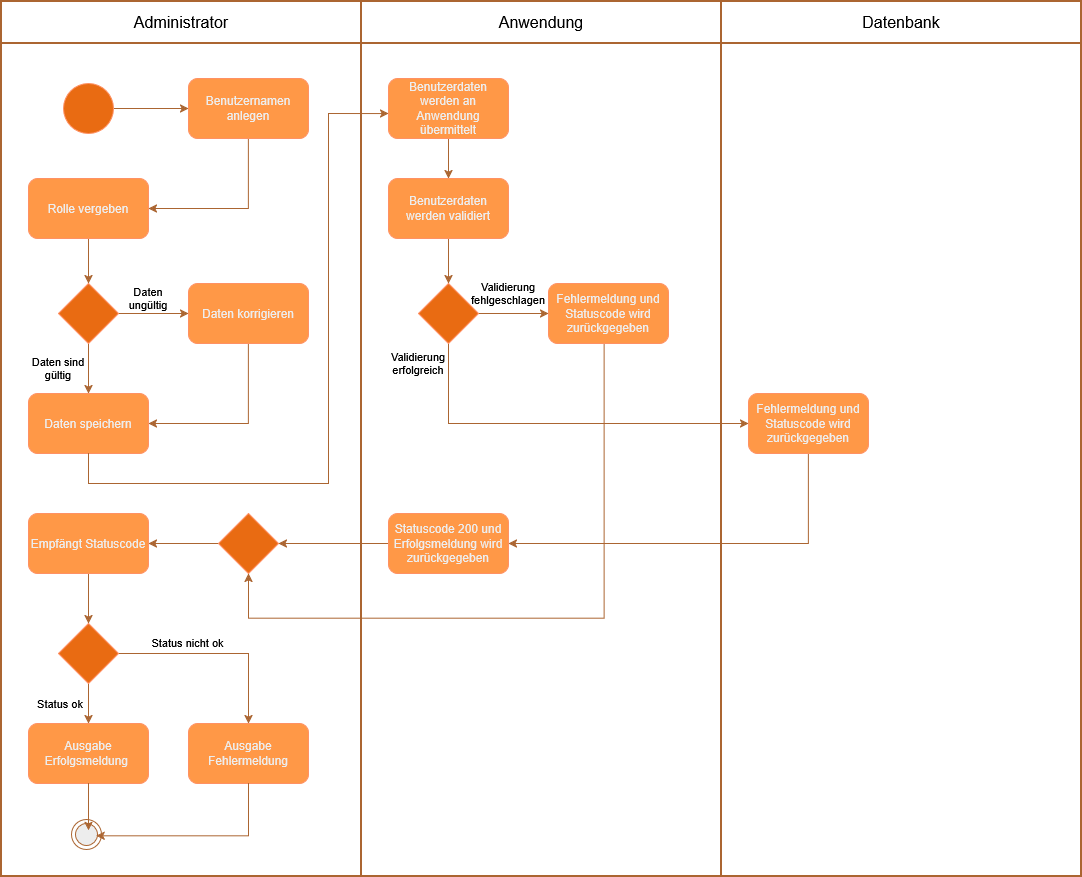

The diagram above was exported from draw.io. Its source (the exported page's mxGraphModel, read from the mxfile embedded in the PNG):
<mxGraphModel dx="1071" dy="2172" grid="0" gridSize="10" guides="1" tooltips="1" connect="1" arrows="1" fold="1" page="1" pageScale="1" pageWidth="827" pageHeight="1169" background="light-dark(#FFFFFF,#FFFFFF)" math="0" shadow="0">
  <root>
    <mxCell id="0" />
    <mxCell id="1" parent="0" />
    <mxCell id="I2gRP9KoXmSIrtvSnlIA-14" edge="1" parent="1" source="I2gRP9KoXmSIrtvSnlIA-1" style="edgeStyle=orthogonalEdgeStyle;shape=connector;rounded=0;orthogonalLoop=1;jettySize=auto;html=1;entryX=0;entryY=0.5;entryDx=0;entryDy=0;strokeColor=light-dark(#FA6800,#AB6531);align=center;verticalAlign=middle;fontFamily=Helvetica;fontSize=11;fontColor=light-dark(#000000,#000000);labelBorderColor=light-dark(#000000,#000000);labelBackgroundColor=light-dark(#000000,#000000);endArrow=classic;" target="I2gRP9KoXmSIrtvSnlIA-2">
      <mxGeometry relative="1" as="geometry" />
    </mxCell>
    <mxCell id="I2gRP9KoXmSIrtvSnlIA-1" parent="1" style="ellipse;whiteSpace=wrap;html=1;shapeInside=1;aspect=fixed;fillColor=#fa6800;fontColor=#000000;strokeColor=#C73500;" value="" vertex="1">
      <mxGeometry height="50" width="50" x="75" y="80" as="geometry" />
    </mxCell>
    <mxCell id="I2gRP9KoXmSIrtvSnlIA-13" edge="1" parent="1" source="I2gRP9KoXmSIrtvSnlIA-2" style="edgeStyle=orthogonalEdgeStyle;shape=connector;rounded=0;orthogonalLoop=1;jettySize=auto;html=1;entryX=1;entryY=0.5;entryDx=0;entryDy=0;strokeColor=light-dark(#FA6800,#AB6531);align=center;verticalAlign=middle;fontFamily=Helvetica;fontSize=11;fontColor=light-dark(#000000,#000000);labelBorderColor=light-dark(#000000,#000000);labelBackgroundColor=light-dark(#000000,#000000);endArrow=classic;" target="I2gRP9KoXmSIrtvSnlIA-4">
      <mxGeometry relative="1" as="geometry">
        <Array as="points">
          <mxPoint x="260.03" y="204.97" />
        </Array>
      </mxGeometry>
    </mxCell>
    <mxCell id="I2gRP9KoXmSIrtvSnlIA-2" parent="1" style="rounded=1;whiteSpace=wrap;html=1;fillColor=light-dark(#FA6800,#FF9847);strokeColor=#C73500;fontColor=#000000;" value="Benutzernamen anlegen" vertex="1">
      <mxGeometry height="60" width="120" x="200" y="75" as="geometry" />
    </mxCell>
    <mxCell id="I2gRP9KoXmSIrtvSnlIA-10" edge="1" parent="1" source="I2gRP9KoXmSIrtvSnlIA-4" style="edgeStyle=orthogonalEdgeStyle;rounded=0;orthogonalLoop=1;jettySize=auto;html=1;entryX=0.5;entryY=0;entryDx=0;entryDy=0;fontColor=light-dark(#000000,#000000);labelBorderColor=light-dark(#000000,#000000);textShadow=1;labelBackgroundColor=light-dark(#000000,#000000);strokeColor=light-dark(#FA6800,#AB6531);" target="I2gRP9KoXmSIrtvSnlIA-6">
      <mxGeometry relative="1" as="geometry" />
    </mxCell>
    <mxCell id="I2gRP9KoXmSIrtvSnlIA-4" parent="1" style="rounded=1;whiteSpace=wrap;html=1;fillColor=light-dark(#FA6800,#FF9847);strokeColor=#C73500;fontColor=#000000;" value="Rolle vergeben" vertex="1">
      <mxGeometry height="60" width="120" x="40" y="175" as="geometry" />
    </mxCell>
    <mxCell id="I2gRP9KoXmSIrtvSnlIA-16" edge="1" parent="1" source="I2gRP9KoXmSIrtvSnlIA-5" style="edgeStyle=orthogonalEdgeStyle;shape=connector;rounded=0;orthogonalLoop=1;jettySize=auto;html=1;entryX=1;entryY=0.5;entryDx=0;entryDy=0;strokeColor=light-dark(#FA6800,#AB6531);align=center;verticalAlign=middle;fontFamily=Helvetica;fontSize=11;fontColor=light-dark(#000000,#000000);labelBorderColor=light-dark(#000000,#000000);labelBackgroundColor=light-dark(#000000,#000000);endArrow=classic;" target="I2gRP9KoXmSIrtvSnlIA-7">
      <mxGeometry relative="1" as="geometry">
        <Array as="points">
          <mxPoint x="260.03" y="420" />
        </Array>
      </mxGeometry>
    </mxCell>
    <mxCell id="I2gRP9KoXmSIrtvSnlIA-5" parent="1" style="rounded=1;whiteSpace=wrap;html=1;fillColor=light-dark(#FA6800,#FF9847);strokeColor=#C73500;fontColor=#000000;" value="Daten korrigieren" vertex="1">
      <mxGeometry height="60" width="120" x="200" y="280" as="geometry" />
    </mxCell>
    <mxCell id="I2gRP9KoXmSIrtvSnlIA-11" edge="1" parent="1" source="I2gRP9KoXmSIrtvSnlIA-6" style="edgeStyle=orthogonalEdgeStyle;shape=connector;rounded=0;orthogonalLoop=1;jettySize=auto;html=1;entryX=0;entryY=0.5;entryDx=0;entryDy=0;strokeColor=light-dark(#FA6800,#AB6531);align=center;verticalAlign=middle;fontFamily=Helvetica;fontSize=11;fontColor=light-dark(#000000,#000000);labelBorderColor=light-dark(#000000,#000000);labelBackgroundColor=light-dark(#000000,#000000);endArrow=classic;" target="I2gRP9KoXmSIrtvSnlIA-5">
      <mxGeometry relative="1" as="geometry" />
    </mxCell>
    <mxCell id="I2gRP9KoXmSIrtvSnlIA-15" edge="1" parent="1" source="I2gRP9KoXmSIrtvSnlIA-6" style="edgeStyle=orthogonalEdgeStyle;shape=connector;rounded=0;orthogonalLoop=1;jettySize=auto;html=1;entryX=0.5;entryY=0;entryDx=0;entryDy=0;strokeColor=light-dark(#FA6800,#AB6531);align=center;verticalAlign=middle;fontFamily=Helvetica;fontSize=11;fontColor=light-dark(#000000,#000000);labelBorderColor=light-dark(#000000,#000000);labelBackgroundColor=light-dark(#000000,#000000);endArrow=classic;" target="I2gRP9KoXmSIrtvSnlIA-7">
      <mxGeometry relative="1" as="geometry" />
    </mxCell>
    <mxCell id="I2gRP9KoXmSIrtvSnlIA-6" parent="1" style="rhombus;whiteSpace=wrap;html=1;shapeInside=1;fillColor=#fa6800;fontColor=#000000;strokeColor=#C73500;" value="" vertex="1">
      <mxGeometry height="60" width="60" x="70" y="280" as="geometry" />
    </mxCell>
    <mxCell id="I2gRP9KoXmSIrtvSnlIA-7" parent="1" style="rounded=1;whiteSpace=wrap;html=1;fillColor=light-dark(#FA6800,#FF9847);strokeColor=#C73500;fontColor=#000000;" value="Daten speichern" vertex="1">
      <mxGeometry height="60" width="120" x="40" y="390" as="geometry" />
    </mxCell>
    <mxCell id="I2gRP9KoXmSIrtvSnlIA-17" parent="1" style="text;html=1;whiteSpace=wrap;align=center;verticalAlign=middle;rounded=0;fontFamily=Helvetica;fontSize=11;labelBorderColor=none;labelBackgroundColor=none;fillColor=none;" value="&lt;span style=&quot;color: light-dark(rgb(0, 0, 0), rgb(0, 0, 0));&quot;&gt;Daten sind gültig&lt;/span&gt;" vertex="1">
      <mxGeometry height="30" width="60" x="40" y="350" as="geometry" />
    </mxCell>
    <mxCell id="I2gRP9KoXmSIrtvSnlIA-18" parent="1" style="text;html=1;whiteSpace=wrap;align=center;verticalAlign=middle;rounded=0;fontFamily=Helvetica;fontSize=11;labelBorderColor=none;labelBackgroundColor=none;fillColor=none;" value="&lt;span style=&quot;color: light-dark(rgb(0, 0, 0), rgb(0, 0, 0));&quot;&gt;Daten ungültig&lt;/span&gt;" vertex="1">
      <mxGeometry height="30" width="60" x="130" y="280" as="geometry" />
    </mxCell>
    <mxCell id="YBb9y16xoJ9HA_Zh4yJw-159" edge="1" parent="1" source="YBb9y16xoJ9HA_Zh4yJw-147" style="edgeStyle=orthogonalEdgeStyle;shape=connector;rounded=0;orthogonalLoop=1;jettySize=auto;html=1;strokeColor=light-dark(#FA6800,#AB6531);align=center;verticalAlign=middle;fontFamily=Helvetica;fontSize=11;fontColor=light-dark(#000000,#000000);labelBorderColor=light-dark(#000000,#000000);labelBackgroundColor=light-dark(#000000,#000000);endArrow=classic;" target="YBb9y16xoJ9HA_Zh4yJw-148">
      <mxGeometry relative="1" as="geometry" />
    </mxCell>
    <mxCell id="YBb9y16xoJ9HA_Zh4yJw-147" parent="1" style="rounded=1;whiteSpace=wrap;html=1;fillColor=light-dark(#FA6800,#FF9847);strokeColor=#C73500;fontColor=#000000;" value="Benutzerdaten werden an Anwendung übermittelt" vertex="1">
      <mxGeometry height="60" width="120" x="400" y="75" as="geometry" />
    </mxCell>
    <mxCell id="YBb9y16xoJ9HA_Zh4yJw-160" edge="1" parent="1" source="YBb9y16xoJ9HA_Zh4yJw-148" style="edgeStyle=orthogonalEdgeStyle;shape=connector;rounded=0;orthogonalLoop=1;jettySize=auto;html=1;strokeColor=light-dark(#FA6800,#AB6531);align=center;verticalAlign=middle;fontFamily=Helvetica;fontSize=11;fontColor=light-dark(#000000,#000000);labelBorderColor=light-dark(#000000,#000000);labelBackgroundColor=light-dark(#000000,#000000);endArrow=classic;" target="YBb9y16xoJ9HA_Zh4yJw-150">
      <mxGeometry relative="1" as="geometry" />
    </mxCell>
    <mxCell id="YBb9y16xoJ9HA_Zh4yJw-148" parent="1" style="rounded=1;whiteSpace=wrap;html=1;fillColor=light-dark(#FA6800,#FF9847);strokeColor=#C73500;fontColor=#000000;" value="Benutzerdaten werden validiert" vertex="1">
      <mxGeometry height="60" width="120" x="400" y="175" as="geometry" />
    </mxCell>
    <mxCell id="YBb9y16xoJ9HA_Zh4yJw-180" edge="1" parent="1" source="YBb9y16xoJ9HA_Zh4yJw-149" style="edgeStyle=orthogonalEdgeStyle;shape=connector;rounded=0;orthogonalLoop=1;jettySize=auto;html=1;entryX=0.5;entryY=1;entryDx=0;entryDy=0;strokeColor=light-dark(#FA6800,#AB6531);align=center;verticalAlign=middle;fontFamily=Helvetica;fontSize=11;fontColor=light-dark(#000000,#000000);labelBorderColor=light-dark(#000000,#000000);labelBackgroundColor=light-dark(#000000,#000000);endArrow=classic;" target="YBb9y16xoJ9HA_Zh4yJw-153">
      <mxGeometry relative="1" as="geometry">
        <Array as="points">
          <mxPoint x="615.58" y="614.67" />
          <mxPoint x="260" y="614.67" />
        </Array>
      </mxGeometry>
    </mxCell>
    <mxCell id="YBb9y16xoJ9HA_Zh4yJw-149" parent="1" style="rounded=1;whiteSpace=wrap;html=1;fillColor=light-dark(#FA6800,#FF9847);strokeColor=#C73500;fontColor=#000000;" value="Fehlermeldung und Statuscode wird zurückgegeben" vertex="1">
      <mxGeometry height="60" width="120" x="560" y="280" as="geometry" />
    </mxCell>
    <mxCell id="YBb9y16xoJ9HA_Zh4yJw-169" connectable="0" parent="1" style="group" value="" vertex="1">
      <mxGeometry height="875" width="1080" x="13" y="-2" as="geometry" />
    </mxCell>
    <mxCell id="YBb9y16xoJ9HA_Zh4yJw-165" parent="YBb9y16xoJ9HA_Zh4yJw-169" style="rounded=0;whiteSpace=wrap;html=1;fontFamily=Helvetica;fontSize=11;labelBorderColor=none;labelBackgroundColor=none;noLabel=1;fillColor=none;strokeWidth=2;strokeColor=light-dark(#FA6800,#AB6531);" value="" vertex="1">
      <mxGeometry height="875.0000000000001" width="360" as="geometry" />
    </mxCell>
    <mxCell id="YBb9y16xoJ9HA_Zh4yJw-167" parent="YBb9y16xoJ9HA_Zh4yJw-169" style="rounded=0;whiteSpace=wrap;html=1;fontFamily=Helvetica;fontSize=11;labelBorderColor=none;labelBackgroundColor=none;noLabel=1;fillColor=none;strokeWidth=2;strokeColor=light-dark(#FA6800,#AB6531);" value="" vertex="1">
      <mxGeometry height="875.0000000000001" width="360" x="720" as="geometry" />
    </mxCell>
    <mxCell id="YBb9y16xoJ9HA_Zh4yJw-170" parent="YBb9y16xoJ9HA_Zh4yJw-169" style="line;strokeWidth=2;fillColor=none;align=left;verticalAlign=middle;spacingTop=-1;spacingLeft=3;spacingRight=3;rotatable=0;labelPosition=right;points=[];portConstraint=eastwest;strokeColor=light-dark(#FA6800,#AB6531);fontFamily=Helvetica;fontSize=11;fontColor=light-dark(#000000,#000000);labelBorderColor=light-dark(#000000,#000000);labelBackgroundColor=light-dark(#000000,#000000);" value="" vertex="1">
      <mxGeometry height="8" width="1080" y="38" as="geometry" />
    </mxCell>
    <mxCell id="YBb9y16xoJ9HA_Zh4yJw-166" parent="YBb9y16xoJ9HA_Zh4yJw-169" style="rounded=0;whiteSpace=wrap;html=1;fontFamily=Helvetica;fontSize=11;labelBorderColor=none;labelBackgroundColor=none;noLabel=1;fillColor=none;strokeWidth=2;strokeColor=light-dark(#FA6800,#AB6531);" value="" vertex="1">
      <mxGeometry height="875.0000000000001" width="360" x="360" as="geometry" />
    </mxCell>
    <mxCell id="YBb9y16xoJ9HA_Zh4yJw-193" parent="YBb9y16xoJ9HA_Zh4yJw-169" style="text;html=1;whiteSpace=wrap;fillColor=none;align=center;verticalAlign=middle;rounded=0;fontFamily=Helvetica;fontSize=13;labelBorderColor=none;labelBackgroundColor=none;fontColor=light-dark(#000000,#000000);" value="&lt;font style=&quot;font-size: 16px;&quot;&gt;Administrator&lt;/font&gt;" vertex="1">
      <mxGeometry height="30" width="226" x="67" y="6" as="geometry" />
    </mxCell>
    <mxCell id="YBb9y16xoJ9HA_Zh4yJw-194" parent="YBb9y16xoJ9HA_Zh4yJw-169" style="text;html=1;whiteSpace=wrap;fillColor=none;align=center;verticalAlign=middle;rounded=0;fontFamily=Helvetica;fontSize=13;labelBorderColor=none;labelBackgroundColor=none;fontColor=light-dark(#000000,#000000);" value="&lt;font style=&quot;font-size: 16px;&quot;&gt;Anwendung&lt;/font&gt;" vertex="1">
      <mxGeometry height="30" width="226" x="427" y="6" as="geometry" />
    </mxCell>
    <mxCell id="YBb9y16xoJ9HA_Zh4yJw-196" parent="YBb9y16xoJ9HA_Zh4yJw-169" style="text;html=1;whiteSpace=wrap;fillColor=none;align=center;verticalAlign=middle;rounded=0;fontFamily=Helvetica;fontSize=13;labelBorderColor=none;labelBackgroundColor=none;fontColor=light-dark(#000000,#000000);" value="&lt;font style=&quot;font-size: 16px;&quot;&gt;Datenbank&lt;/font&gt;" vertex="1">
      <mxGeometry height="30" width="226" x="787" y="6" as="geometry" />
    </mxCell>
    <mxCell id="YBb9y16xoJ9HA_Zh4yJw-161" edge="1" parent="1" source="YBb9y16xoJ9HA_Zh4yJw-150" style="edgeStyle=orthogonalEdgeStyle;shape=connector;rounded=0;orthogonalLoop=1;jettySize=auto;html=1;strokeColor=light-dark(#FA6800,#AB6531);align=center;verticalAlign=middle;fontFamily=Helvetica;fontSize=11;fontColor=light-dark(#000000,#000000);labelBorderColor=light-dark(#000000,#000000);labelBackgroundColor=light-dark(#000000,#000000);endArrow=classic;" target="YBb9y16xoJ9HA_Zh4yJw-149">
      <mxGeometry relative="1" as="geometry" />
    </mxCell>
    <mxCell id="YBb9y16xoJ9HA_Zh4yJw-177" edge="1" parent="1" source="YBb9y16xoJ9HA_Zh4yJw-150" style="edgeStyle=orthogonalEdgeStyle;shape=connector;rounded=0;orthogonalLoop=1;jettySize=auto;html=1;entryX=0;entryY=0.5;entryDx=0;entryDy=0;strokeColor=light-dark(#FA6800,#AB6531);align=center;verticalAlign=middle;fontFamily=Helvetica;fontSize=11;fontColor=light-dark(#000000,#000000);labelBorderColor=light-dark(#000000,#000000);labelBackgroundColor=light-dark(#000000,#000000);endArrow=classic;" target="YBb9y16xoJ9HA_Zh4yJw-163">
      <mxGeometry relative="1" as="geometry">
        <Array as="points">
          <mxPoint x="460" y="420" />
        </Array>
      </mxGeometry>
    </mxCell>
    <mxCell id="YBb9y16xoJ9HA_Zh4yJw-150" parent="1" style="rhombus;whiteSpace=wrap;html=1;shapeInside=1;fillColor=#fa6800;fontColor=#000000;strokeColor=#C73500;" value="" vertex="1">
      <mxGeometry height="60" width="60" x="430" y="280" as="geometry" />
    </mxCell>
    <mxCell id="YBb9y16xoJ9HA_Zh4yJw-179" edge="1" parent="1" source="YBb9y16xoJ9HA_Zh4yJw-151" style="edgeStyle=orthogonalEdgeStyle;shape=connector;rounded=0;orthogonalLoop=1;jettySize=auto;html=1;strokeColor=light-dark(#FA6800,#AB6531);align=center;verticalAlign=middle;fontFamily=Helvetica;fontSize=11;fontColor=light-dark(#000000,#000000);labelBorderColor=light-dark(#000000,#000000);labelBackgroundColor=light-dark(#000000,#000000);endArrow=classic;" target="YBb9y16xoJ9HA_Zh4yJw-153">
      <mxGeometry relative="1" as="geometry" />
    </mxCell>
    <mxCell id="YBb9y16xoJ9HA_Zh4yJw-151" parent="1" style="rounded=1;whiteSpace=wrap;html=1;fillColor=light-dark(#FA6800,#FF9847);strokeColor=#C73500;fontColor=#000000;" value="Statuscode 200 und Erfolgsmeldung wird zurückgegeben" vertex="1">
      <mxGeometry height="60" width="120" x="400" y="510" as="geometry" />
    </mxCell>
    <mxCell id="YBb9y16xoJ9HA_Zh4yJw-182" edge="1" parent="1" source="YBb9y16xoJ9HA_Zh4yJw-152" style="edgeStyle=orthogonalEdgeStyle;shape=connector;rounded=0;orthogonalLoop=1;jettySize=auto;html=1;strokeColor=light-dark(#FA6800,#AB6531);align=center;verticalAlign=middle;fontFamily=Helvetica;fontSize=11;fontColor=light-dark(#000000,#000000);labelBorderColor=light-dark(#000000,#000000);labelBackgroundColor=light-dark(#000000,#000000);endArrow=classic;" target="YBb9y16xoJ9HA_Zh4yJw-154">
      <mxGeometry relative="1" as="geometry" />
    </mxCell>
    <mxCell id="YBb9y16xoJ9HA_Zh4yJw-152" parent="1" style="rounded=1;whiteSpace=wrap;html=1;fillColor=light-dark(#FA6800,#FF9847);strokeColor=#C73500;fontColor=#000000;" value="Empfängt Statuscode" vertex="1">
      <mxGeometry height="60" width="120" x="40" y="510" as="geometry" />
    </mxCell>
    <mxCell id="YBb9y16xoJ9HA_Zh4yJw-181" edge="1" parent="1" source="YBb9y16xoJ9HA_Zh4yJw-153" style="edgeStyle=orthogonalEdgeStyle;shape=connector;rounded=0;orthogonalLoop=1;jettySize=auto;html=1;strokeColor=light-dark(#FA6800,#AB6531);align=center;verticalAlign=middle;fontFamily=Helvetica;fontSize=11;fontColor=light-dark(#000000,#000000);labelBorderColor=light-dark(#000000,#000000);labelBackgroundColor=light-dark(#000000,#000000);endArrow=classic;" target="YBb9y16xoJ9HA_Zh4yJw-152">
      <mxGeometry relative="1" as="geometry" />
    </mxCell>
    <mxCell id="YBb9y16xoJ9HA_Zh4yJw-153" parent="1" style="rhombus;whiteSpace=wrap;html=1;shapeInside=1;fillColor=#fa6800;fontColor=#000000;strokeColor=#C73500;" value="" vertex="1">
      <mxGeometry height="60" width="60" x="230" y="510" as="geometry" />
    </mxCell>
    <mxCell id="YBb9y16xoJ9HA_Zh4yJw-184" edge="1" parent="1" source="YBb9y16xoJ9HA_Zh4yJw-154" style="edgeStyle=orthogonalEdgeStyle;shape=connector;rounded=0;orthogonalLoop=1;jettySize=auto;html=1;strokeColor=light-dark(#FA6800,#AB6531);align=center;verticalAlign=middle;fontFamily=Helvetica;fontSize=11;fontColor=light-dark(#000000,#000000);labelBorderColor=light-dark(#000000,#000000);labelBackgroundColor=light-dark(#000000,#000000);endArrow=classic;" target="YBb9y16xoJ9HA_Zh4yJw-156">
      <mxGeometry relative="1" as="geometry" />
    </mxCell>
    <mxCell id="YBb9y16xoJ9HA_Zh4yJw-185" edge="1" parent="1" source="YBb9y16xoJ9HA_Zh4yJw-154" style="edgeStyle=orthogonalEdgeStyle;shape=connector;rounded=0;orthogonalLoop=1;jettySize=auto;html=1;strokeColor=light-dark(#FA6800,#AB6531);align=center;verticalAlign=middle;fontFamily=Helvetica;fontSize=11;fontColor=light-dark(#000000,#000000);labelBorderColor=light-dark(#000000,#000000);labelBackgroundColor=light-dark(#000000,#000000);endArrow=classic;" target="YBb9y16xoJ9HA_Zh4yJw-155">
      <mxGeometry relative="1" as="geometry" />
    </mxCell>
    <mxCell id="YBb9y16xoJ9HA_Zh4yJw-154" parent="1" style="rhombus;whiteSpace=wrap;html=1;shapeInside=1;fillColor=#fa6800;fontColor=#000000;strokeColor=#C73500;" value="" vertex="1">
      <mxGeometry height="60" width="60" x="70" y="620" as="geometry" />
    </mxCell>
    <mxCell id="YBb9y16xoJ9HA_Zh4yJw-155" parent="1" style="rounded=1;whiteSpace=wrap;html=1;fillColor=light-dark(#FA6800,#FF9847);strokeColor=#C73500;fontColor=#000000;" value="Ausgabe Erfolgsmeldung&amp;nbsp;" vertex="1">
      <mxGeometry height="60" width="120" x="40" y="720" as="geometry" />
    </mxCell>
    <mxCell id="YBb9y16xoJ9HA_Zh4yJw-156" parent="1" style="rounded=1;whiteSpace=wrap;html=1;fillColor=light-dark(#FA6800,#FF9847);strokeColor=#C73500;fontColor=#000000;" value="Ausgabe Fehlermeldung" vertex="1">
      <mxGeometry height="60" width="120" x="200" y="720" as="geometry" />
    </mxCell>
    <mxCell id="YBb9y16xoJ9HA_Zh4yJw-158" edge="1" parent="1" source="I2gRP9KoXmSIrtvSnlIA-7" style="edgeStyle=orthogonalEdgeStyle;shape=connector;rounded=0;orthogonalLoop=1;jettySize=auto;html=1;entryX=0.001;entryY=0.584;entryDx=0;entryDy=0;entryPerimeter=0;strokeColor=light-dark(#FA6800,#AB6531);align=center;verticalAlign=middle;fontFamily=Helvetica;fontSize=11;fontColor=light-dark(#000000,#000000);labelBorderColor=light-dark(#000000,#000000);labelBackgroundColor=light-dark(#000000,#000000);endArrow=classic;" target="YBb9y16xoJ9HA_Zh4yJw-147">
      <mxGeometry relative="1" as="geometry">
        <Array as="points">
          <mxPoint x="100.03" y="480" />
          <mxPoint x="340.03" y="480" />
          <mxPoint x="340.03" y="110" />
        </Array>
      </mxGeometry>
    </mxCell>
    <mxCell id="YBb9y16xoJ9HA_Zh4yJw-178" edge="1" parent="1" source="YBb9y16xoJ9HA_Zh4yJw-163" style="edgeStyle=orthogonalEdgeStyle;shape=connector;rounded=0;orthogonalLoop=1;jettySize=auto;html=1;entryX=1;entryY=0.5;entryDx=0;entryDy=0;strokeColor=light-dark(#FA6800,#AB6531);align=center;verticalAlign=middle;fontFamily=Helvetica;fontSize=11;fontColor=light-dark(#000000,#000000);labelBorderColor=light-dark(#000000,#000000);labelBackgroundColor=light-dark(#000000,#000000);endArrow=classic;" target="YBb9y16xoJ9HA_Zh4yJw-151">
      <mxGeometry relative="1" as="geometry">
        <Array as="points">
          <mxPoint x="820" y="540" />
        </Array>
      </mxGeometry>
    </mxCell>
    <mxCell id="YBb9y16xoJ9HA_Zh4yJw-163" parent="1" style="rounded=1;whiteSpace=wrap;html=1;fillColor=light-dark(#FA6800,#FF9847);strokeColor=#C73500;fontColor=#000000;" value="Fehlermeldung und Statuscode wird zurückgegeben" vertex="1">
      <mxGeometry height="60" width="120" x="760" y="390" as="geometry" />
    </mxCell>
    <mxCell id="YBb9y16xoJ9HA_Zh4yJw-168" parent="1" style="ellipse;html=1;shape=endState;fillColor=#000000;strokeColor=light-dark(#FA6800,#AB6531);fontFamily=Helvetica;fontSize=11;fontColor=light-dark(#000000,#000000);labelBorderColor=light-dark(#000000,#000000);labelBackgroundColor=light-dark(#000000,#000000);" value="" vertex="1">
      <mxGeometry height="30" width="30" x="83" y="816" as="geometry" />
    </mxCell>
    <mxCell id="YBb9y16xoJ9HA_Zh4yJw-173" parent="1" style="text;html=1;whiteSpace=wrap;align=center;verticalAlign=middle;rounded=0;fontFamily=Helvetica;fontSize=11;labelBorderColor=none;labelBackgroundColor=none;fillColor=none;" value="&lt;span style=&quot;color: light-dark(rgb(0, 0, 0), rgb(0, 0, 0));&quot;&gt;Validierung fehlgeschlagen&lt;/span&gt;" vertex="1">
      <mxGeometry height="20" width="56" x="492" y="280" as="geometry" />
    </mxCell>
    <mxCell id="YBb9y16xoJ9HA_Zh4yJw-176" parent="1" style="text;html=1;whiteSpace=wrap;align=center;verticalAlign=middle;rounded=0;fontFamily=Helvetica;fontSize=11;labelBorderColor=none;labelBackgroundColor=none;fillColor=none;" value="&lt;span style=&quot;color: light-dark(rgb(0, 0, 0), rgb(0, 0, 0));&quot;&gt;Validierung erfolgreich&lt;/span&gt;" vertex="1">
      <mxGeometry height="20" width="56" x="402" y="350" as="geometry" />
    </mxCell>
    <mxCell id="YBb9y16xoJ9HA_Zh4yJw-188" edge="1" parent="1" source="YBb9y16xoJ9HA_Zh4yJw-156" style="edgeStyle=orthogonalEdgeStyle;shape=connector;rounded=0;orthogonalLoop=1;jettySize=auto;html=1;entryX=0.821;entryY=0.544;entryDx=0;entryDy=0;entryPerimeter=0;strokeColor=light-dark(#FA6800,#AB6531);align=center;verticalAlign=middle;fontFamily=Helvetica;fontSize=11;fontColor=light-dark(#000000,#000000);labelBorderColor=light-dark(#000000,#000000);labelBackgroundColor=light-dark(#000000,#000000);endArrow=classic;" target="YBb9y16xoJ9HA_Zh4yJw-168">
      <mxGeometry relative="1" as="geometry">
        <Array as="points">
          <mxPoint x="260" y="832.33" />
        </Array>
      </mxGeometry>
    </mxCell>
    <mxCell id="YBb9y16xoJ9HA_Zh4yJw-189" edge="1" parent="1" source="YBb9y16xoJ9HA_Zh4yJw-155" style="edgeStyle=orthogonalEdgeStyle;shape=connector;rounded=0;orthogonalLoop=1;jettySize=auto;html=1;entryX=0.567;entryY=0.366;entryDx=0;entryDy=0;entryPerimeter=0;strokeColor=light-dark(#FA6800,#AB6531);align=center;verticalAlign=middle;fontFamily=Helvetica;fontSize=11;fontColor=light-dark(#000000,#000000);labelBorderColor=light-dark(#000000,#000000);labelBackgroundColor=light-dark(#000000,#000000);endArrow=classic;" target="YBb9y16xoJ9HA_Zh4yJw-168">
      <mxGeometry relative="1" as="geometry" />
    </mxCell>
    <mxCell id="YBb9y16xoJ9HA_Zh4yJw-191" parent="1" style="text;html=1;whiteSpace=wrap;align=center;verticalAlign=middle;rounded=0;fontFamily=Helvetica;fontSize=11;labelBorderColor=none;labelBackgroundColor=none;fillColor=none;" value="&lt;span style=&quot;color: light-dark(rgb(0, 0, 0), rgb(0, 0, 0));&quot;&gt;Status ok&lt;/span&gt;" vertex="1">
      <mxGeometry height="20" width="56" x="44" y="690" as="geometry" />
    </mxCell>
    <mxCell id="YBb9y16xoJ9HA_Zh4yJw-192" parent="1" style="text;html=1;whiteSpace=wrap;align=center;verticalAlign=middle;rounded=0;fontFamily=Helvetica;fontSize=11;labelBorderColor=none;labelBackgroundColor=none;fillColor=none;" value="&lt;span style=&quot;color: light-dark(rgb(0, 0, 0), rgb(0, 0, 0));&quot;&gt;Status nicht ok&lt;/span&gt;" vertex="1">
      <mxGeometry height="20" width="87" x="156" y="629" as="geometry" />
    </mxCell>
  </root>
</mxGraphModel>